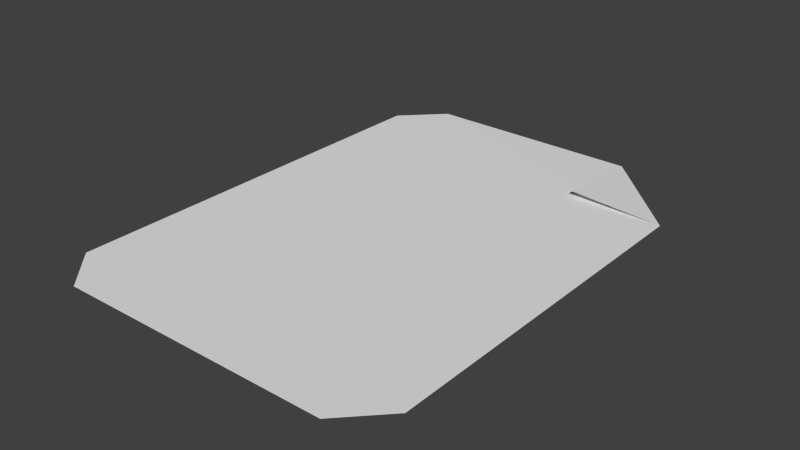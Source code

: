 # Source: File.blend  (saved by Blender 2.71.0; exported with 4.5.12 LTS)
import bpy
from mathutils import Matrix  # noqa: F401  (used for matrix-valued properties, if any)

bpy.ops.wm.read_factory_settings(use_empty=True)
scene = bpy.context.scene
scene.name = 'Scene'

# ---- collections
col_collection_1 = bpy.data.collections.new('Collection 1'); scene.collection.children.link(col_collection_1)

# ---- world
world_world = bpy.data.worlds.new('World'); scene.world = world_world
world_world.color = (0.05088, 0.05088, 0.05088)
world_world.use_sun_shadow = False
world_world.sun_shadow_jitter_overblur = 0.0
world_world.cycles.sampling_method = 'MANUAL'
world_world.cycles.sample_map_resolution = 256

# ---- meshes
me_plane = bpy.data.meshes.new('Plane')
me_plane.from_pydata([(0.6114, 1.103, 0.05518), (-1.001, -1.817, 0.0), (-1.293, -1.517, 0.0), (1.301, -1.514, 0.0), (1.01, -1.817, 0.0), (-1.001, 1.817, 0.0), (-1.293, 1.521, 0.0), (0.6115, 1.819, -0.008692), (1.302, 1.103, 0.008421)], [], [(1, 4, 3, 8, 7, 5, 6, 2), (7, 0, 8)])
_uv = me_plane.uv_layers.new(name='UVMap')
_uv.uv.foreach_set('vector', [0.01657, 0.2049, 0.01657, 0.7412, 0.0976, 0.8187, 0.7954, 0.8191, 0.9865, 0.6349, 0.986, 0.2049, 0.9069, 0.1271, 0.09675, 0.1271, 0.9865, 0.6349, 0.9799, 0.8266, 0.7954, 0.8191])
me_plane.use_remesh_preserve_volume = False
me_plane.use_remesh_preserve_attributes = False
me_plane.use_mirror_vertex_groups = False
me_plane.update()

# ---- objects
ob_plane = bpy.data.objects.new('Plane', me_plane)

# ---- transforms, parenting, visibility, modifiers, constraints
ob_plane.location = (0.0, 0.0, 0.0)
ob_plane.scale = (0.9889, 0.9889, 0.9889)
ob_plane.lineart.crease_threshold = 0.0

# ---- collection membership
col_collection_1.objects.link(ob_plane)

# ---- scene / render settings (as saved in the file)
scene.frame_start = 1; scene.frame_end = 250; scene.frame_set(1)
scene.render.engine = 'BLENDER_EEVEE_NEXT'
scene.render.resolution_percentage = 50
scene.render.dither_intensity = 0.0
scene.cycles.use_denoising = False
scene.cycles.samples = 10
scene.cycles.sampling_pattern = 'TABULATED_SOBOL'
scene.cycles.light_sampling_threshold = 0.0
scene.cycles.use_adaptive_sampling = False
scene.cycles.use_light_tree = False
scene.cycles.blur_glossy = 0.0
scene.cycles.volume_bounces = 1
scene.cycles.pixel_filter_type = 'GAUSSIAN'
scene.cycles.sample_clamp_indirect = 0.0
scene.view_settings.view_transform = 'Standard'
bpy.context.view_layer.update()

# ---- added for rendering (the .blend has no active camera and no usable light): camera, sun
cam_auto = bpy.data.cameras.new('AutoCamera')
cam_auto.lens = 50.0
cam_auto.sensor_width = 36.0
cam_auto.clip_end = 1000.0
ob_auto_camera = bpy.data.objects.new('AutoCamera', cam_auto)
scene.collection.objects.link(ob_auto_camera)
ob_auto_camera.location = (4.09248, -4.9046, 3.29326)
ob_auto_camera.rotation_euler = (1.09748, -7.21219e-08, 0.694738)
scene.camera = ob_auto_camera
light_auto_sun = bpy.data.lights.new('AutoSun', 'SUN')
light_auto_sun.energy = 3.0
light_auto_sun.angle = 0.0523599
ob_auto_sun = bpy.data.objects.new('AutoSun', light_auto_sun)
scene.collection.objects.link(ob_auto_sun)
ob_auto_sun.rotation_euler = (0.872665, 0.174533, 0.523599)
bpy.context.view_layer.update()
